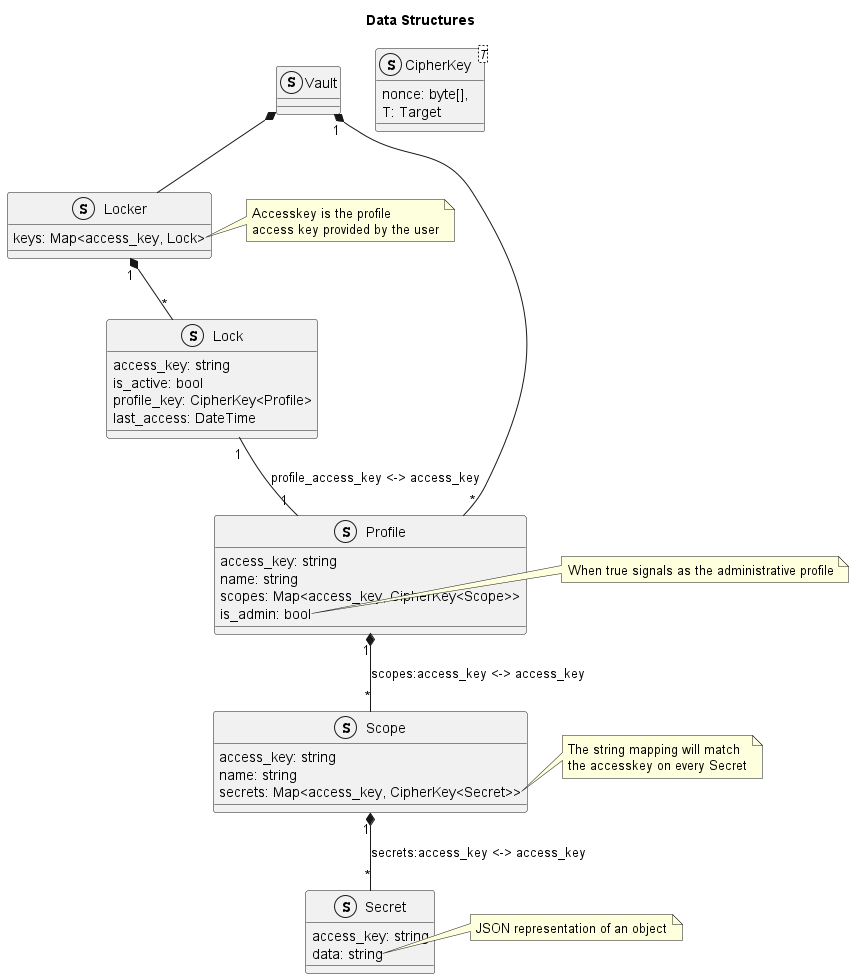

The diagram above was rendered by PlantUML. Its source (embedded in the PNG):
@startuml
title Data Structures

struct Vault {

}


struct Locker {
    keys: Map<access_key, Lock>
}
note right of Locker::keys
    Accesskey is the profile 
    access key provided by the user
end note

struct CipherKey<T> {
    nonce: byte[],
    T: Target
}

struct Lock {
    access_key: string
    is_active: bool
    profile_key: CipherKey<Profile>
    last_access: DateTime
}

struct Profile {
    access_key: string
    name: string    
    scopes: Map<access_key, CipherKey<Scope>>
    is_admin: bool
}
note right of Profile::is_admin
When true signals as the administrative profile
end note

struct Scope {
    access_key: string
    name: string 
    secrets: Map<access_key, CipherKey<Secret>>
}
note right of Scope::secrets 
    The string mapping will match
    the accesskey on every Secret
end note

struct Secret {
    access_key: string
    data: string
}

note right of Secret::data 
    JSON representation of an object
end note

Vault "1" *-- "*" Profile
Vault *-- Locker
Locker "1" *-- "*" Lock
Profile "1" *-- "*" Scope : scopes:access_key <-> access_key
Lock "1" -- "1" Profile : profile_access_key <-> access_key
Scope "1" *-- "*" Secret : secrets:access_key <-> access_key
@enduml